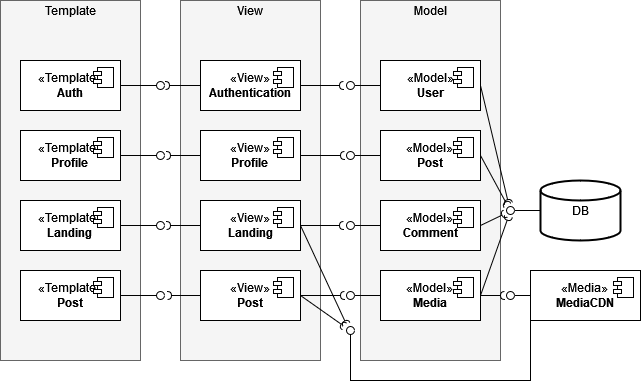

The diagram above was exported from draw.io. Its source (the exported page's mxGraphModel, read from the mxfile embedded in the PNG):
<mxGraphModel dx="1434" dy="703" grid="1" gridSize="10" guides="1" tooltips="1" connect="1" arrows="1" fold="1" page="1" pageScale="1" pageWidth="827" pageHeight="1169" math="0" shadow="0">
  <root>
    <mxCell id="0" />
    <mxCell id="1" parent="0" />
    <mxCell id="JZcOoIYCuslST699D9O1-43" value="" style="rounded=0;whiteSpace=wrap;html=1;fillColor=#f5f5f5;fontColor=#333333;strokeColor=#666666;" parent="1" vertex="1">
      <mxGeometry x="280" y="40" width="140" height="360" as="geometry" />
    </mxCell>
    <mxCell id="JZcOoIYCuslST699D9O1-4" value="" style="rounded=0;whiteSpace=wrap;html=1;fillColor=#f5f5f5;fontColor=#333333;strokeColor=#666666;" parent="1" vertex="1">
      <mxGeometry x="100" y="40" width="140" height="360" as="geometry" />
    </mxCell>
    <mxCell id="JZcOoIYCuslST699D9O1-6" value="" style="rounded=0;whiteSpace=wrap;html=1;fillColor=#f5f5f5;fontColor=#333333;strokeColor=#666666;" parent="1" vertex="1">
      <mxGeometry x="460" y="40" width="140" height="360" as="geometry" />
    </mxCell>
    <mxCell id="JZcOoIYCuslST699D9O1-7" value="&lt;div&gt;«View»&lt;/div&gt;&lt;div&gt;&lt;b&gt;Authentication&lt;/b&gt;&lt;br&gt;&lt;/div&gt;" style="html=1;dropTarget=0;whiteSpace=wrap;" parent="1" vertex="1">
      <mxGeometry x="300" y="100" width="100" height="50" as="geometry" />
    </mxCell>
    <mxCell id="JZcOoIYCuslST699D9O1-8" value="" style="shape=module;jettyWidth=8;jettyHeight=4;" parent="JZcOoIYCuslST699D9O1-7" vertex="1">
      <mxGeometry x="1" width="20" height="20" relative="1" as="geometry">
        <mxPoint x="-27" y="7" as="offset" />
      </mxGeometry>
    </mxCell>
    <mxCell id="JZcOoIYCuslST699D9O1-9" value="DB" style="strokeWidth=2;html=1;shape=mxgraph.flowchart.database;whiteSpace=wrap;" parent="1" vertex="1">
      <mxGeometry x="640" y="220" width="80" height="60" as="geometry" />
    </mxCell>
    <mxCell id="JZcOoIYCuslST699D9O1-10" value="&lt;div&gt;«Model»&lt;/div&gt;&lt;div&gt;&lt;b&gt;User&lt;/b&gt;&lt;/div&gt;" style="html=1;dropTarget=0;whiteSpace=wrap;" parent="1" vertex="1">
      <mxGeometry x="480" y="100" width="100" height="50" as="geometry" />
    </mxCell>
    <mxCell id="JZcOoIYCuslST699D9O1-11" value="" style="shape=module;jettyWidth=8;jettyHeight=4;" parent="JZcOoIYCuslST699D9O1-10" vertex="1">
      <mxGeometry x="1" width="20" height="20" relative="1" as="geometry">
        <mxPoint x="-27" y="7" as="offset" />
      </mxGeometry>
    </mxCell>
    <mxCell id="JZcOoIYCuslST699D9O1-12" value="&lt;div&gt;«Model»&lt;b&gt;&lt;br&gt;&lt;/b&gt;&lt;/div&gt;&lt;div&gt;&lt;b&gt;Post&lt;/b&gt;&lt;/div&gt;" style="html=1;dropTarget=0;whiteSpace=wrap;" parent="1" vertex="1">
      <mxGeometry x="480" y="170" width="100" height="50" as="geometry" />
    </mxCell>
    <mxCell id="JZcOoIYCuslST699D9O1-13" value="" style="shape=module;jettyWidth=8;jettyHeight=4;" parent="JZcOoIYCuslST699D9O1-12" vertex="1">
      <mxGeometry x="1" width="20" height="20" relative="1" as="geometry">
        <mxPoint x="-27" y="7" as="offset" />
      </mxGeometry>
    </mxCell>
    <mxCell id="JZcOoIYCuslST699D9O1-16" value="&lt;div&gt;«Model»&lt;b&gt;&lt;br&gt;&lt;/b&gt;&lt;/div&gt;&lt;div&gt;&lt;b&gt;Comment&lt;/b&gt;&lt;/div&gt;" style="html=1;dropTarget=0;whiteSpace=wrap;" parent="1" vertex="1">
      <mxGeometry x="480" y="240" width="100" height="50" as="geometry" />
    </mxCell>
    <mxCell id="JZcOoIYCuslST699D9O1-17" value="" style="shape=module;jettyWidth=8;jettyHeight=4;" parent="JZcOoIYCuslST699D9O1-16" vertex="1">
      <mxGeometry x="1" width="20" height="20" relative="1" as="geometry">
        <mxPoint x="-27" y="7" as="offset" />
      </mxGeometry>
    </mxCell>
    <mxCell id="JZcOoIYCuslST699D9O1-18" value="&lt;div&gt;«Model»&lt;b&gt;&lt;br&gt;&lt;/b&gt;&lt;/div&gt;&lt;div&gt;&lt;b&gt;Media&lt;br&gt;&lt;/b&gt;&lt;/div&gt;" style="html=1;dropTarget=0;whiteSpace=wrap;" parent="1" vertex="1">
      <mxGeometry x="480" y="310" width="100" height="50" as="geometry" />
    </mxCell>
    <mxCell id="JZcOoIYCuslST699D9O1-19" value="" style="shape=module;jettyWidth=8;jettyHeight=4;" parent="JZcOoIYCuslST699D9O1-18" vertex="1">
      <mxGeometry x="1" width="20" height="20" relative="1" as="geometry">
        <mxPoint x="-27" y="7" as="offset" />
      </mxGeometry>
    </mxCell>
    <mxCell id="JZcOoIYCuslST699D9O1-22" value="Model" style="text;html=1;strokeColor=none;fillColor=none;align=center;verticalAlign=middle;whiteSpace=wrap;rounded=0;" parent="1" vertex="1">
      <mxGeometry x="495" y="40" width="70" height="20" as="geometry" />
    </mxCell>
    <mxCell id="JZcOoIYCuslST699D9O1-23" value="View" style="text;html=1;strokeColor=none;fillColor=none;align=center;verticalAlign=middle;whiteSpace=wrap;rounded=0;" parent="1" vertex="1">
      <mxGeometry x="315" y="40" width="70" height="20" as="geometry" />
    </mxCell>
    <mxCell id="JZcOoIYCuslST699D9O1-24" value="Template" style="text;html=1;strokeColor=none;fillColor=none;align=center;verticalAlign=middle;whiteSpace=wrap;rounded=0;" parent="1" vertex="1">
      <mxGeometry x="135" y="40" width="70" height="20" as="geometry" />
    </mxCell>
    <mxCell id="JZcOoIYCuslST699D9O1-25" value="&lt;div&gt;«View»&lt;b&gt;&lt;br&gt;&lt;/b&gt;&lt;/div&gt;&lt;div&gt;&lt;b&gt;Landing&lt;/b&gt;&lt;/div&gt;" style="html=1;dropTarget=0;whiteSpace=wrap;" parent="1" vertex="1">
      <mxGeometry x="300" y="240" width="100" height="50" as="geometry" />
    </mxCell>
    <mxCell id="JZcOoIYCuslST699D9O1-26" value="" style="shape=module;jettyWidth=8;jettyHeight=4;" parent="JZcOoIYCuslST699D9O1-25" vertex="1">
      <mxGeometry x="1" width="20" height="20" relative="1" as="geometry">
        <mxPoint x="-27" y="7" as="offset" />
      </mxGeometry>
    </mxCell>
    <mxCell id="JZcOoIYCuslST699D9O1-27" value="&lt;div&gt;«View»&lt;b&gt;&lt;br&gt;&lt;/b&gt;&lt;/div&gt;&lt;div&gt;&lt;b&gt;Profile&lt;/b&gt;&lt;/div&gt;" style="html=1;dropTarget=0;whiteSpace=wrap;" parent="1" vertex="1">
      <mxGeometry x="300" y="170" width="100" height="50" as="geometry" />
    </mxCell>
    <mxCell id="JZcOoIYCuslST699D9O1-28" value="" style="shape=module;jettyWidth=8;jettyHeight=4;" parent="JZcOoIYCuslST699D9O1-27" vertex="1">
      <mxGeometry x="1" width="20" height="20" relative="1" as="geometry">
        <mxPoint x="-27" y="7" as="offset" />
      </mxGeometry>
    </mxCell>
    <mxCell id="JZcOoIYCuslST699D9O1-41" value="&lt;div&gt;«View»&lt;b&gt;&lt;br&gt;&lt;/b&gt;&lt;/div&gt;&lt;div&gt;&lt;b&gt;Post&lt;/b&gt;&lt;/div&gt;" style="html=1;dropTarget=0;whiteSpace=wrap;" parent="1" vertex="1">
      <mxGeometry x="300" y="310" width="100" height="50" as="geometry" />
    </mxCell>
    <mxCell id="JZcOoIYCuslST699D9O1-42" value="" style="shape=module;jettyWidth=8;jettyHeight=4;" parent="JZcOoIYCuslST699D9O1-41" vertex="1">
      <mxGeometry x="1" width="20" height="20" relative="1" as="geometry">
        <mxPoint x="-27" y="7" as="offset" />
      </mxGeometry>
    </mxCell>
    <mxCell id="JZcOoIYCuslST699D9O1-44" value="&lt;div&gt;«Template»&lt;/div&gt;&lt;div&gt;&lt;b&gt;Auth&lt;/b&gt;&lt;br&gt;&lt;/div&gt;" style="html=1;dropTarget=0;whiteSpace=wrap;" parent="1" vertex="1">
      <mxGeometry x="120" y="100" width="100" height="50" as="geometry" />
    </mxCell>
    <mxCell id="JZcOoIYCuslST699D9O1-45" value="" style="shape=module;jettyWidth=8;jettyHeight=4;" parent="JZcOoIYCuslST699D9O1-44" vertex="1">
      <mxGeometry x="1" width="20" height="20" relative="1" as="geometry">
        <mxPoint x="-27" y="7" as="offset" />
      </mxGeometry>
    </mxCell>
    <mxCell id="JZcOoIYCuslST699D9O1-46" value="&lt;div&gt;«Template»&lt;/div&gt;&lt;div&gt;&lt;b&gt;Profile&lt;/b&gt;&lt;br&gt;&lt;/div&gt;" style="html=1;dropTarget=0;whiteSpace=wrap;" parent="1" vertex="1">
      <mxGeometry x="120" y="170" width="100" height="50" as="geometry" />
    </mxCell>
    <mxCell id="JZcOoIYCuslST699D9O1-47" value="" style="shape=module;jettyWidth=8;jettyHeight=4;" parent="JZcOoIYCuslST699D9O1-46" vertex="1">
      <mxGeometry x="1" width="20" height="20" relative="1" as="geometry">
        <mxPoint x="-27" y="7" as="offset" />
      </mxGeometry>
    </mxCell>
    <mxCell id="JZcOoIYCuslST699D9O1-48" value="&lt;div&gt;«Template»&lt;/div&gt;&lt;div&gt;&lt;b&gt;Landing&lt;/b&gt;&lt;br&gt;&lt;/div&gt;" style="html=1;dropTarget=0;whiteSpace=wrap;" parent="1" vertex="1">
      <mxGeometry x="120" y="240" width="100" height="50" as="geometry" />
    </mxCell>
    <mxCell id="JZcOoIYCuslST699D9O1-49" value="" style="shape=module;jettyWidth=8;jettyHeight=4;" parent="JZcOoIYCuslST699D9O1-48" vertex="1">
      <mxGeometry x="1" width="20" height="20" relative="1" as="geometry">
        <mxPoint x="-27" y="7" as="offset" />
      </mxGeometry>
    </mxCell>
    <mxCell id="JZcOoIYCuslST699D9O1-50" value="&lt;div&gt;«Template»&lt;/div&gt;&lt;div&gt;&lt;b&gt;Post&lt;/b&gt;&lt;br&gt;&lt;/div&gt;" style="html=1;dropTarget=0;whiteSpace=wrap;" parent="1" vertex="1">
      <mxGeometry x="120" y="310" width="100" height="50" as="geometry" />
    </mxCell>
    <mxCell id="JZcOoIYCuslST699D9O1-51" value="" style="shape=module;jettyWidth=8;jettyHeight=4;" parent="JZcOoIYCuslST699D9O1-50" vertex="1">
      <mxGeometry x="1" width="20" height="20" relative="1" as="geometry">
        <mxPoint x="-27" y="7" as="offset" />
      </mxGeometry>
    </mxCell>
    <mxCell id="JZcOoIYCuslST699D9O1-53" value="&lt;div&gt;«Media»&lt;b&gt;&lt;br&gt;&lt;/b&gt;&lt;/div&gt;&lt;div&gt;&lt;b&gt;MediaCDN&lt;/b&gt;&lt;/div&gt;" style="html=1;dropTarget=0;whiteSpace=wrap;" parent="1" vertex="1">
      <mxGeometry x="630" y="310" width="110" height="50" as="geometry" />
    </mxCell>
    <mxCell id="JZcOoIYCuslST699D9O1-54" value="" style="shape=module;jettyWidth=8;jettyHeight=4;" parent="JZcOoIYCuslST699D9O1-53" vertex="1">
      <mxGeometry x="1" width="20" height="20" relative="1" as="geometry">
        <mxPoint x="-27" y="7" as="offset" />
      </mxGeometry>
    </mxCell>
    <mxCell id="JZcOoIYCuslST699D9O1-57" value="" style="html=1;verticalAlign=bottom;labelBackgroundColor=none;endArrow=oval;endFill=0;endSize=8;rounded=0;exitX=1;exitY=0.5;exitDx=0;exitDy=0;" parent="1" source="JZcOoIYCuslST699D9O1-44" edge="1">
      <mxGeometry width="160" relative="1" as="geometry">
        <mxPoint x="430" y="280" as="sourcePoint" />
        <mxPoint x="260" y="125" as="targetPoint" />
      </mxGeometry>
    </mxCell>
    <mxCell id="JZcOoIYCuslST699D9O1-58" value="" style="html=1;verticalAlign=bottom;labelBackgroundColor=none;endArrow=oval;endFill=0;endSize=8;rounded=0;exitX=1;exitY=0.5;exitDx=0;exitDy=0;" parent="1" source="JZcOoIYCuslST699D9O1-46" edge="1">
      <mxGeometry width="160" relative="1" as="geometry">
        <mxPoint x="230" y="135" as="sourcePoint" />
        <mxPoint x="260" y="195" as="targetPoint" />
      </mxGeometry>
    </mxCell>
    <mxCell id="JZcOoIYCuslST699D9O1-59" value="" style="html=1;verticalAlign=bottom;labelBackgroundColor=none;endArrow=oval;endFill=0;endSize=8;rounded=0;exitX=1;exitY=0.5;exitDx=0;exitDy=0;" parent="1" source="JZcOoIYCuslST699D9O1-48" edge="1">
      <mxGeometry width="160" relative="1" as="geometry">
        <mxPoint x="230" y="205" as="sourcePoint" />
        <mxPoint x="260" y="265" as="targetPoint" />
      </mxGeometry>
    </mxCell>
    <mxCell id="JZcOoIYCuslST699D9O1-60" value="" style="html=1;verticalAlign=bottom;labelBackgroundColor=none;endArrow=oval;endFill=0;endSize=8;rounded=0;exitX=1;exitY=0.5;exitDx=0;exitDy=0;" parent="1" source="JZcOoIYCuslST699D9O1-50" edge="1">
      <mxGeometry width="160" relative="1" as="geometry">
        <mxPoint x="230" y="275" as="sourcePoint" />
        <mxPoint x="260" y="335" as="targetPoint" />
      </mxGeometry>
    </mxCell>
    <mxCell id="JZcOoIYCuslST699D9O1-61" value="" style="html=1;verticalAlign=bottom;labelBackgroundColor=none;endArrow=oval;endFill=0;endSize=8;rounded=0;exitX=0;exitY=0.5;exitDx=0;exitDy=0;exitPerimeter=0;" parent="1" source="JZcOoIYCuslST699D9O1-9" edge="1">
      <mxGeometry width="160" relative="1" as="geometry">
        <mxPoint x="230" y="135" as="sourcePoint" />
        <mxPoint x="610" y="250" as="targetPoint" />
      </mxGeometry>
    </mxCell>
    <mxCell id="JZcOoIYCuslST699D9O1-62" value="" style="html=1;verticalAlign=bottom;labelBackgroundColor=none;endArrow=oval;endFill=0;endSize=8;rounded=0;exitX=0;exitY=0.5;exitDx=0;exitDy=0;" parent="1" source="JZcOoIYCuslST699D9O1-53" edge="1">
      <mxGeometry width="160" relative="1" as="geometry">
        <mxPoint x="650" y="260" as="sourcePoint" />
        <mxPoint x="610" y="335" as="targetPoint" />
      </mxGeometry>
    </mxCell>
    <mxCell id="JZcOoIYCuslST699D9O1-64" value="" style="html=1;verticalAlign=bottom;labelBackgroundColor=none;endArrow=oval;endFill=0;endSize=8;rounded=0;exitX=0;exitY=1;exitDx=0;exitDy=0;" parent="1" source="JZcOoIYCuslST699D9O1-53" edge="1">
      <mxGeometry width="160" relative="1" as="geometry">
        <mxPoint x="640" y="345" as="sourcePoint" />
        <mxPoint x="450" y="370" as="targetPoint" />
        <Array as="points">
          <mxPoint x="630" y="420" />
          <mxPoint x="450" y="420" />
        </Array>
      </mxGeometry>
    </mxCell>
    <mxCell id="JZcOoIYCuslST699D9O1-65" value="" style="html=1;verticalAlign=bottom;labelBackgroundColor=none;endArrow=oval;endFill=0;endSize=8;rounded=0;exitX=0;exitY=0.5;exitDx=0;exitDy=0;" parent="1" source="JZcOoIYCuslST699D9O1-10" edge="1">
      <mxGeometry width="160" relative="1" as="geometry">
        <mxPoint x="650" y="260" as="sourcePoint" />
        <mxPoint x="450" y="125" as="targetPoint" />
      </mxGeometry>
    </mxCell>
    <mxCell id="JZcOoIYCuslST699D9O1-66" value="" style="html=1;verticalAlign=bottom;labelBackgroundColor=none;endArrow=oval;endFill=0;endSize=8;rounded=0;exitX=0;exitY=0.5;exitDx=0;exitDy=0;" parent="1" source="JZcOoIYCuslST699D9O1-12" edge="1">
      <mxGeometry width="160" relative="1" as="geometry">
        <mxPoint x="490" y="135" as="sourcePoint" />
        <mxPoint x="450" y="195" as="targetPoint" />
      </mxGeometry>
    </mxCell>
    <mxCell id="JZcOoIYCuslST699D9O1-67" value="" style="html=1;verticalAlign=bottom;labelBackgroundColor=none;endArrow=oval;endFill=0;endSize=8;rounded=0;exitX=0;exitY=0.5;exitDx=0;exitDy=0;" parent="1" source="JZcOoIYCuslST699D9O1-16" edge="1">
      <mxGeometry width="160" relative="1" as="geometry">
        <mxPoint x="490" y="205" as="sourcePoint" />
        <mxPoint x="450" y="265" as="targetPoint" />
      </mxGeometry>
    </mxCell>
    <mxCell id="JZcOoIYCuslST699D9O1-68" value="" style="html=1;verticalAlign=bottom;labelBackgroundColor=none;endArrow=oval;endFill=0;endSize=8;rounded=0;exitX=0;exitY=0.5;exitDx=0;exitDy=0;" parent="1" source="JZcOoIYCuslST699D9O1-18" edge="1">
      <mxGeometry width="160" relative="1" as="geometry">
        <mxPoint x="490" y="275" as="sourcePoint" />
        <mxPoint x="450" y="335" as="targetPoint" />
      </mxGeometry>
    </mxCell>
    <mxCell id="JZcOoIYCuslST699D9O1-69" value="" style="html=1;verticalAlign=bottom;labelBackgroundColor=none;endArrow=halfCircle;endFill=0;endSize=2;rounded=0;exitX=0;exitY=0.5;exitDx=0;exitDy=0;" parent="1" source="JZcOoIYCuslST699D9O1-7" edge="1">
      <mxGeometry width="160" relative="1" as="geometry">
        <mxPoint x="650" y="140" as="sourcePoint" />
        <mxPoint x="265" y="125" as="targetPoint" />
      </mxGeometry>
    </mxCell>
    <mxCell id="JZcOoIYCuslST699D9O1-70" value="" style="html=1;verticalAlign=bottom;labelBackgroundColor=none;endArrow=halfCircle;endFill=0;endSize=2;rounded=0;exitX=0;exitY=0.5;exitDx=0;exitDy=0;" parent="1" source="JZcOoIYCuslST699D9O1-27" edge="1">
      <mxGeometry width="160" relative="1" as="geometry">
        <mxPoint x="310" y="135" as="sourcePoint" />
        <mxPoint x="266" y="195" as="targetPoint" />
      </mxGeometry>
    </mxCell>
    <mxCell id="JZcOoIYCuslST699D9O1-71" value="" style="html=1;verticalAlign=bottom;labelBackgroundColor=none;endArrow=halfCircle;endFill=0;endSize=2;rounded=0;exitX=0;exitY=0.5;exitDx=0;exitDy=0;" parent="1" source="JZcOoIYCuslST699D9O1-25" edge="1">
      <mxGeometry width="160" relative="1" as="geometry">
        <mxPoint x="310" y="205" as="sourcePoint" />
        <mxPoint x="266" y="265" as="targetPoint" />
      </mxGeometry>
    </mxCell>
    <mxCell id="JZcOoIYCuslST699D9O1-72" value="" style="html=1;verticalAlign=bottom;labelBackgroundColor=none;endArrow=halfCircle;endFill=0;endSize=2;rounded=0;exitX=1;exitY=0.5;exitDx=0;exitDy=0;" parent="1" source="JZcOoIYCuslST699D9O1-7" edge="1">
      <mxGeometry width="160" relative="1" as="geometry">
        <mxPoint x="460" y="170" as="sourcePoint" />
        <mxPoint x="443" y="125" as="targetPoint" />
      </mxGeometry>
    </mxCell>
    <mxCell id="JZcOoIYCuslST699D9O1-73" value="" style="html=1;verticalAlign=bottom;labelBackgroundColor=none;endArrow=halfCircle;endFill=0;endSize=2;rounded=0;exitX=1;exitY=0.5;exitDx=0;exitDy=0;" parent="1" source="JZcOoIYCuslST699D9O1-27" edge="1">
      <mxGeometry width="160" relative="1" as="geometry">
        <mxPoint x="410" y="135" as="sourcePoint" />
        <mxPoint x="444" y="195" as="targetPoint" />
      </mxGeometry>
    </mxCell>
    <mxCell id="JZcOoIYCuslST699D9O1-74" value="" style="html=1;verticalAlign=bottom;labelBackgroundColor=none;endArrow=halfCircle;endFill=0;endSize=2;rounded=0;exitX=1;exitY=0.5;exitDx=0;exitDy=0;" parent="1" source="JZcOoIYCuslST699D9O1-25" edge="1">
      <mxGeometry width="160" relative="1" as="geometry">
        <mxPoint x="410" y="205" as="sourcePoint" />
        <mxPoint x="443" y="265" as="targetPoint" />
      </mxGeometry>
    </mxCell>
    <mxCell id="JZcOoIYCuslST699D9O1-75" value="" style="html=1;verticalAlign=bottom;labelBackgroundColor=none;endArrow=halfCircle;endFill=0;endSize=2;rounded=0;exitX=1;exitY=0.5;exitDx=0;exitDy=0;" parent="1" source="JZcOoIYCuslST699D9O1-41" edge="1">
      <mxGeometry width="160" relative="1" as="geometry">
        <mxPoint x="410" y="275" as="sourcePoint" />
        <mxPoint x="444" y="335" as="targetPoint" />
      </mxGeometry>
    </mxCell>
    <mxCell id="JZcOoIYCuslST699D9O1-76" value="" style="html=1;verticalAlign=bottom;labelBackgroundColor=none;endArrow=halfCircle;endFill=0;endSize=2;rounded=0;exitX=0;exitY=0.5;exitDx=0;exitDy=0;" parent="1" source="JZcOoIYCuslST699D9O1-41" edge="1">
      <mxGeometry width="160" relative="1" as="geometry">
        <mxPoint x="410" y="345" as="sourcePoint" />
        <mxPoint x="267" y="335" as="targetPoint" />
      </mxGeometry>
    </mxCell>
    <mxCell id="JZcOoIYCuslST699D9O1-77" value="" style="html=1;verticalAlign=bottom;labelBackgroundColor=none;endArrow=halfCircle;endFill=0;endSize=2;rounded=0;exitX=1;exitY=0.5;exitDx=0;exitDy=0;" parent="1" source="JZcOoIYCuslST699D9O1-16" edge="1">
      <mxGeometry width="160" relative="1" as="geometry">
        <mxPoint x="410" y="275" as="sourcePoint" />
        <mxPoint x="605" y="253" as="targetPoint" />
      </mxGeometry>
    </mxCell>
    <mxCell id="JZcOoIYCuslST699D9O1-78" value="" style="html=1;verticalAlign=bottom;labelBackgroundColor=none;endArrow=halfCircle;endFill=0;endSize=2;rounded=0;exitX=1;exitY=0.5;exitDx=0;exitDy=0;" parent="1" source="JZcOoIYCuslST699D9O1-18" edge="1">
      <mxGeometry width="160" relative="1" as="geometry">
        <mxPoint x="610" y="290" as="sourcePoint" />
        <mxPoint x="604" y="335" as="targetPoint" />
      </mxGeometry>
    </mxCell>
    <mxCell id="JZcOoIYCuslST699D9O1-79" value="" style="html=1;verticalAlign=bottom;labelBackgroundColor=none;endArrow=halfCircle;endFill=0;endSize=2;rounded=0;exitX=1;exitY=0.5;exitDx=0;exitDy=0;" parent="1" source="JZcOoIYCuslST699D9O1-41" edge="1">
      <mxGeometry width="160" relative="1" as="geometry">
        <mxPoint x="410" y="345" as="sourcePoint" />
        <mxPoint x="444" y="366" as="targetPoint" />
      </mxGeometry>
    </mxCell>
    <mxCell id="JZcOoIYCuslST699D9O1-80" value="" style="html=1;verticalAlign=bottom;labelBackgroundColor=none;endArrow=halfCircle;endFill=0;endSize=2;rounded=0;exitX=1;exitY=0.5;exitDx=0;exitDy=0;" parent="1" source="JZcOoIYCuslST699D9O1-25" edge="1">
      <mxGeometry width="160" relative="1" as="geometry">
        <mxPoint x="410" y="345" as="sourcePoint" />
        <mxPoint x="446" y="364" as="targetPoint" />
      </mxGeometry>
    </mxCell>
    <mxCell id="JZcOoIYCuslST699D9O1-81" value="" style="html=1;verticalAlign=bottom;labelBackgroundColor=none;endArrow=halfCircle;endFill=0;endSize=2;rounded=0;exitX=1;exitY=0.5;exitDx=0;exitDy=0;" parent="1" source="JZcOoIYCuslST699D9O1-10" edge="1">
      <mxGeometry width="160" relative="1" as="geometry">
        <mxPoint x="590" y="275" as="sourcePoint" />
        <mxPoint x="608" y="243" as="targetPoint" />
      </mxGeometry>
    </mxCell>
    <mxCell id="JZcOoIYCuslST699D9O1-82" value="" style="html=1;verticalAlign=bottom;labelBackgroundColor=none;endArrow=halfCircle;endFill=0;endSize=2;rounded=0;exitX=1;exitY=0.5;exitDx=0;exitDy=0;" parent="1" source="JZcOoIYCuslST699D9O1-12" edge="1">
      <mxGeometry width="160" relative="1" as="geometry">
        <mxPoint x="590" y="135" as="sourcePoint" />
        <mxPoint x="607" y="245" as="targetPoint" />
      </mxGeometry>
    </mxCell>
    <mxCell id="JZcOoIYCuslST699D9O1-83" value="" style="html=1;verticalAlign=bottom;labelBackgroundColor=none;endArrow=halfCircle;endFill=0;endSize=2;rounded=0;exitX=1;exitY=0.5;exitDx=0;exitDy=0;" parent="1" source="JZcOoIYCuslST699D9O1-18" edge="1">
      <mxGeometry width="160" relative="1" as="geometry">
        <mxPoint x="590" y="345" as="sourcePoint" />
        <mxPoint x="608" y="256" as="targetPoint" />
      </mxGeometry>
    </mxCell>
  </root>
</mxGraphModel>